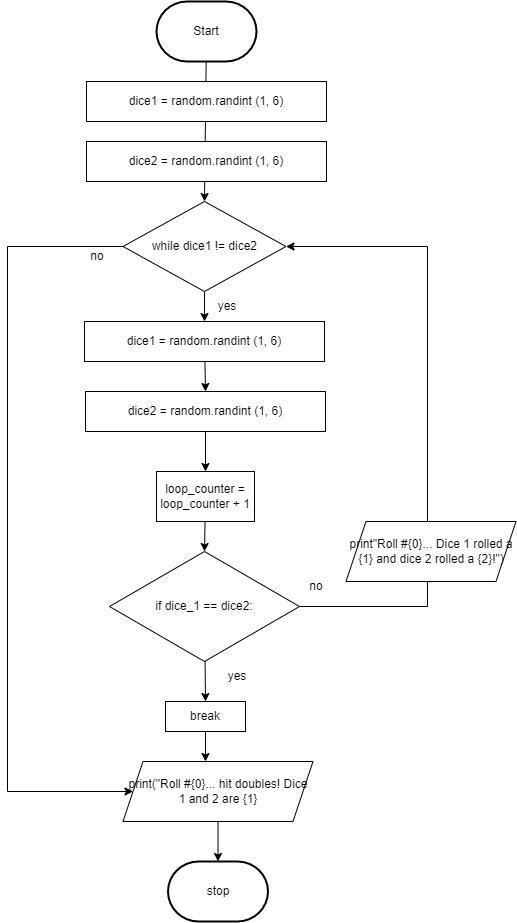

The diagram above was exported from draw.io. Its source (the exported page's mxGraphModel, read from the mxfile embedded in the PNG):
<mxGraphModel dx="826" dy="1420" grid="1" gridSize="10" guides="1" tooltips="1" connect="1" arrows="1" fold="1" page="1" pageScale="1" pageWidth="827" pageHeight="1169" math="0" shadow="0">
  <root>
    <mxCell id="0" />
    <mxCell id="1" parent="0" />
    <mxCell id="96" style="edgeStyle=none;html=1;entryX=0.5;entryY=0;entryDx=0;entryDy=0;" parent="1" source="2" target="117" edge="1">
      <mxGeometry relative="1" as="geometry">
        <mxPoint x="267" y="180" as="targetPoint" />
      </mxGeometry>
    </mxCell>
    <mxCell id="2" value="Start" style="strokeWidth=2;html=1;shape=mxgraph.flowchart.terminator;whiteSpace=wrap;" parent="1" vertex="1">
      <mxGeometry x="219" y="-10" width="100" height="60" as="geometry" />
    </mxCell>
    <mxCell id="21" style="edgeStyle=none;html=1;" parent="1" edge="1">
      <mxGeometry relative="1" as="geometry">
        <mxPoint x="259.5" y="490" as="targetPoint" />
        <mxPoint x="259.5" y="490" as="sourcePoint" />
      </mxGeometry>
    </mxCell>
    <mxCell id="27" style="edgeStyle=orthogonalEdgeStyle;html=1;strokeColor=none;rounded=0;" parent="1" edge="1">
      <mxGeometry relative="1" as="geometry">
        <mxPoint x="447" y="335" as="targetPoint" />
        <mxPoint x="357" y="335" as="sourcePoint" />
      </mxGeometry>
    </mxCell>
    <mxCell id="134" style="edgeStyle=none;html=1;entryX=0.5;entryY=0;entryDx=0;entryDy=0;" edge="1" parent="1" source="117" target="131">
      <mxGeometry relative="1" as="geometry" />
    </mxCell>
    <mxCell id="156" style="edgeStyle=orthogonalEdgeStyle;rounded=0;html=1;entryX=0;entryY=0.5;entryDx=0;entryDy=0;" edge="1" parent="1" source="117" target="148">
      <mxGeometry relative="1" as="geometry">
        <Array as="points">
          <mxPoint x="70" y="235" />
          <mxPoint x="70" y="780" />
        </Array>
      </mxGeometry>
    </mxCell>
    <mxCell id="117" value="while dice1 != dice2" style="rhombus;whiteSpace=wrap;html=1;" parent="1" vertex="1">
      <mxGeometry x="185.5" y="190" width="163" height="90" as="geometry" />
    </mxCell>
    <mxCell id="135" style="edgeStyle=none;html=1;entryX=0.5;entryY=0;entryDx=0;entryDy=0;" edge="1" parent="1" source="131" target="132">
      <mxGeometry relative="1" as="geometry" />
    </mxCell>
    <mxCell id="131" value="dice1 = random.randint (1, 6)" style="rounded=0;whiteSpace=wrap;html=1;" vertex="1" parent="1">
      <mxGeometry x="147" y="310" width="240" height="40" as="geometry" />
    </mxCell>
    <mxCell id="136" style="edgeStyle=none;html=1;entryX=0.5;entryY=0;entryDx=0;entryDy=0;" edge="1" parent="1" source="132" target="133">
      <mxGeometry relative="1" as="geometry" />
    </mxCell>
    <mxCell id="132" value="dice2 = random.randint (1, 6)" style="rounded=0;whiteSpace=wrap;html=1;" vertex="1" parent="1">
      <mxGeometry x="148" y="380" width="240" height="40" as="geometry" />
    </mxCell>
    <mxCell id="138" style="edgeStyle=none;html=1;entryX=0.5;entryY=0;entryDx=0;entryDy=0;" edge="1" parent="1" source="133" target="137">
      <mxGeometry relative="1" as="geometry" />
    </mxCell>
    <mxCell id="133" value="loop_counter = loop_counter + 1" style="rounded=0;whiteSpace=wrap;html=1;" vertex="1" parent="1">
      <mxGeometry x="219" y="460" width="98" height="50" as="geometry" />
    </mxCell>
    <mxCell id="141" style="edgeStyle=none;html=1;entryX=0.5;entryY=0;entryDx=0;entryDy=0;" edge="1" parent="1" source="137" target="140">
      <mxGeometry relative="1" as="geometry" />
    </mxCell>
    <mxCell id="145" style="edgeStyle=orthogonalEdgeStyle;html=1;entryX=1;entryY=0.5;entryDx=0;entryDy=0;rounded=0;" edge="1" parent="1" source="137" target="117">
      <mxGeometry relative="1" as="geometry">
        <Array as="points">
          <mxPoint x="490" y="595" />
          <mxPoint x="490" y="235" />
        </Array>
      </mxGeometry>
    </mxCell>
    <mxCell id="137" value="&lt;div style=&quot;line-height: 27px&quot;&gt;if dice_1 == dice2:&lt;/div&gt;" style="rhombus;whiteSpace=wrap;html=1;" vertex="1" parent="1">
      <mxGeometry x="172" y="540" width="190" height="110" as="geometry" />
    </mxCell>
    <mxCell id="146" style="edgeStyle=orthogonalEdgeStyle;rounded=0;html=1;" edge="1" parent="1" source="140">
      <mxGeometry relative="1" as="geometry">
        <mxPoint x="268" y="750" as="targetPoint" />
      </mxGeometry>
    </mxCell>
    <mxCell id="140" value="break" style="rounded=0;whiteSpace=wrap;html=1;" vertex="1" parent="1">
      <mxGeometry x="228" y="690" width="80" height="30" as="geometry" />
    </mxCell>
    <mxCell id="142" value="yes" style="text;html=1;strokeColor=none;fillColor=none;align=center;verticalAlign=middle;whiteSpace=wrap;rounded=0;" vertex="1" parent="1">
      <mxGeometry x="270" y="650" width="60" height="30" as="geometry" />
    </mxCell>
    <mxCell id="143" value="no" style="text;html=1;strokeColor=none;fillColor=none;align=center;verticalAlign=middle;whiteSpace=wrap;rounded=0;" vertex="1" parent="1">
      <mxGeometry x="348.5" y="560" width="60" height="30" as="geometry" />
    </mxCell>
    <mxCell id="152" style="edgeStyle=orthogonalEdgeStyle;rounded=0;html=1;entryX=0.5;entryY=0;entryDx=0;entryDy=0;entryPerimeter=0;" edge="1" parent="1" source="148" target="150">
      <mxGeometry relative="1" as="geometry" />
    </mxCell>
    <mxCell id="148" value="print(&quot;Roll #{0}... hit doubles! Dice 1 and 2 are {1}" style="shape=parallelogram;perimeter=parallelogramPerimeter;whiteSpace=wrap;html=1;fixedSize=1;" vertex="1" parent="1">
      <mxGeometry x="185.5" y="750" width="190" height="60" as="geometry" />
    </mxCell>
    <mxCell id="149" value="print&quot;Roll #{0}... Dice 1 rolled a {1} and dice 2 rolled a {2}!&quot;)" style="shape=parallelogram;perimeter=parallelogramPerimeter;whiteSpace=wrap;html=1;fixedSize=1;" vertex="1" parent="1">
      <mxGeometry x="408.5" y="510" width="170" height="60" as="geometry" />
    </mxCell>
    <mxCell id="150" value="stop" style="strokeWidth=2;html=1;shape=mxgraph.flowchart.terminator;whiteSpace=wrap;" vertex="1" parent="1">
      <mxGeometry x="230.5" y="850" width="100" height="60" as="geometry" />
    </mxCell>
    <mxCell id="153" value="dice1 = random.randint (1, 6)" style="rounded=0;whiteSpace=wrap;html=1;" vertex="1" parent="1">
      <mxGeometry x="149" y="70" width="240" height="40" as="geometry" />
    </mxCell>
    <mxCell id="155" value="dice2 = random.randint (1, 6)" style="rounded=0;whiteSpace=wrap;html=1;" vertex="1" parent="1">
      <mxGeometry x="149" y="130" width="240" height="40" as="geometry" />
    </mxCell>
    <mxCell id="157" value="yes" style="text;html=1;strokeColor=none;fillColor=none;align=center;verticalAlign=middle;whiteSpace=wrap;rounded=0;" vertex="1" parent="1">
      <mxGeometry x="260" y="280" width="60" height="30" as="geometry" />
    </mxCell>
    <mxCell id="158" value="no" style="text;html=1;strokeColor=none;fillColor=none;align=center;verticalAlign=middle;whiteSpace=wrap;rounded=0;" vertex="1" parent="1">
      <mxGeometry x="130" y="230" width="60" height="30" as="geometry" />
    </mxCell>
  </root>
</mxGraphModel>